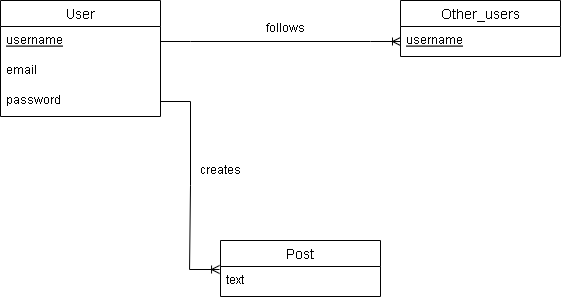

The diagram above was exported from draw.io. Its source (the exported page's mxGraphModel, read from the mxfile embedded in the PNG):
<mxGraphModel dx="868" dy="450" grid="1" gridSize="10" guides="1" tooltips="1" connect="1" arrows="1" fold="1" page="1" pageScale="1" pageWidth="850" pageHeight="1100" math="0" shadow="0">
  <root>
    <mxCell id="0" />
    <mxCell id="1" parent="0" />
    <mxCell id="Q5jsBSABn4FAGlJSq6hn-1" value="Post" style="swimlane;fontStyle=0;childLayout=stackLayout;horizontal=1;startSize=26;horizontalStack=0;resizeParent=1;resizeParentMax=0;resizeLast=0;collapsible=1;marginBottom=0;align=center;fontSize=14;" parent="1" vertex="1">
      <mxGeometry x="380" y="290" width="160" height="56" as="geometry" />
    </mxCell>
    <mxCell id="Q5jsBSABn4FAGlJSq6hn-3" value="text" style="text;strokeColor=none;fillColor=none;spacingLeft=4;spacingRight=4;overflow=hidden;rotatable=0;points=[[0,0.5],[1,0.5]];portConstraint=eastwest;fontSize=12;" parent="Q5jsBSABn4FAGlJSq6hn-1" vertex="1">
      <mxGeometry y="26" width="160" height="30" as="geometry" />
    </mxCell>
    <mxCell id="Q5jsBSABn4FAGlJSq6hn-9" value="User" style="swimlane;fontStyle=0;childLayout=stackLayout;horizontal=1;startSize=26;horizontalStack=0;resizeParent=1;resizeParentMax=0;resizeLast=0;collapsible=1;marginBottom=0;align=center;fontSize=14;" parent="1" vertex="1">
      <mxGeometry x="160" y="50" width="160" height="116" as="geometry" />
    </mxCell>
    <mxCell id="Q5jsBSABn4FAGlJSq6hn-10" value="username" style="text;strokeColor=none;fillColor=none;spacingLeft=4;spacingRight=4;overflow=hidden;rotatable=0;points=[[0,0.5],[1,0.5]];portConstraint=eastwest;fontSize=12;fontStyle=4" parent="Q5jsBSABn4FAGlJSq6hn-9" vertex="1">
      <mxGeometry y="26" width="160" height="30" as="geometry" />
    </mxCell>
    <mxCell id="Q5jsBSABn4FAGlJSq6hn-11" value="email" style="text;strokeColor=none;fillColor=none;spacingLeft=4;spacingRight=4;overflow=hidden;rotatable=0;points=[[0,0.5],[1,0.5]];portConstraint=eastwest;fontSize=12;" parent="Q5jsBSABn4FAGlJSq6hn-9" vertex="1">
      <mxGeometry y="56" width="160" height="30" as="geometry" />
    </mxCell>
    <mxCell id="Q5jsBSABn4FAGlJSq6hn-12" value="password" style="text;strokeColor=none;fillColor=none;spacingLeft=4;spacingRight=4;overflow=hidden;rotatable=0;points=[[0,0.5],[1,0.5]];portConstraint=eastwest;fontSize=12;" parent="Q5jsBSABn4FAGlJSq6hn-9" vertex="1">
      <mxGeometry y="86" width="160" height="30" as="geometry" />
    </mxCell>
    <mxCell id="pjLuHytE4LBoLcJy0TdC-2" value="Other_users" style="swimlane;fontStyle=0;childLayout=stackLayout;horizontal=1;startSize=26;horizontalStack=0;resizeParent=1;resizeParentMax=0;resizeLast=0;collapsible=1;marginBottom=0;align=center;fontSize=14;" vertex="1" parent="1">
      <mxGeometry x="560" y="50" width="160" height="56" as="geometry" />
    </mxCell>
    <mxCell id="pjLuHytE4LBoLcJy0TdC-3" value="username" style="text;strokeColor=none;fillColor=none;spacingLeft=4;spacingRight=4;overflow=hidden;rotatable=0;points=[[0,0.5],[1,0.5]];portConstraint=eastwest;fontSize=12;fontStyle=4" vertex="1" parent="pjLuHytE4LBoLcJy0TdC-2">
      <mxGeometry y="26" width="160" height="30" as="geometry" />
    </mxCell>
    <mxCell id="pjLuHytE4LBoLcJy0TdC-6" value="" style="edgeStyle=entityRelationEdgeStyle;fontSize=12;html=1;endArrow=ERoneToMany;rounded=0;entryX=0;entryY=0.5;entryDx=0;entryDy=0;exitX=1;exitY=0.5;exitDx=0;exitDy=0;" edge="1" parent="1" source="Q5jsBSABn4FAGlJSq6hn-10" target="pjLuHytE4LBoLcJy0TdC-3">
      <mxGeometry width="100" height="100" relative="1" as="geometry">
        <mxPoint x="320" y="120" as="sourcePoint" />
        <mxPoint x="420" y="20" as="targetPoint" />
      </mxGeometry>
    </mxCell>
    <mxCell id="pjLuHytE4LBoLcJy0TdC-7" value="" style="edgeStyle=entityRelationEdgeStyle;fontSize=12;html=1;endArrow=ERoneToMany;rounded=0;entryX=-0.006;entryY=0.1;entryDx=0;entryDy=0;exitX=1;exitY=0.5;exitDx=0;exitDy=0;entryPerimeter=0;" edge="1" parent="1" source="Q5jsBSABn4FAGlJSq6hn-12" target="Q5jsBSABn4FAGlJSq6hn-3">
      <mxGeometry width="100" height="100" relative="1" as="geometry">
        <mxPoint x="330" y="101" as="sourcePoint" />
        <mxPoint x="570" y="101" as="targetPoint" />
      </mxGeometry>
    </mxCell>
    <mxCell id="pjLuHytE4LBoLcJy0TdC-8" value="creates" style="text;html=1;resizable=0;autosize=1;align=center;verticalAlign=middle;points=[];fillColor=none;strokeColor=none;rounded=0;" vertex="1" parent="1">
      <mxGeometry x="350" y="210" width="60" height="20" as="geometry" />
    </mxCell>
    <mxCell id="pjLuHytE4LBoLcJy0TdC-9" value="follows" style="text;html=1;resizable=0;autosize=1;align=center;verticalAlign=middle;points=[];fillColor=none;strokeColor=none;rounded=0;" vertex="1" parent="1">
      <mxGeometry x="420" y="68" width="50" height="20" as="geometry" />
    </mxCell>
  </root>
</mxGraphModel>